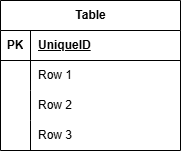

The diagram above was exported from draw.io. Its source (the exported page's mxGraphModel, read from the mxfile embedded in the PNG):
<mxGraphModel dx="772" dy="659" grid="1" gridSize="10" guides="1" tooltips="1" connect="1" arrows="1" fold="1" page="1" pageScale="1" pageWidth="827" pageHeight="1169" math="0" shadow="0">
  <root>
    <mxCell id="0" />
    <mxCell id="1" parent="0" />
    <mxCell id="60" value="Table" style="shape=table;startSize=30;container=1;collapsible=1;childLayout=tableLayout;fixedRows=1;rowLines=0;fontStyle=1;align=center;resizeLast=1;html=1;" vertex="1" parent="1">
      <mxGeometry x="460" y="300" width="180" height="150" as="geometry" />
    </mxCell>
    <mxCell id="61" value="" style="shape=tableRow;horizontal=0;startSize=0;swimlaneHead=0;swimlaneBody=0;fillColor=none;collapsible=0;dropTarget=0;points=[[0,0.5],[1,0.5]];portConstraint=eastwest;top=0;left=0;right=0;bottom=1;" vertex="1" parent="60">
      <mxGeometry y="30" width="180" height="30" as="geometry" />
    </mxCell>
    <mxCell id="62" value="PK" style="shape=partialRectangle;connectable=0;fillColor=none;top=0;left=0;bottom=0;right=0;fontStyle=1;overflow=hidden;whiteSpace=wrap;html=1;" vertex="1" parent="61">
      <mxGeometry width="30" height="30" as="geometry">
        <mxRectangle width="30" height="30" as="alternateBounds" />
      </mxGeometry>
    </mxCell>
    <mxCell id="63" value="UniqueID" style="shape=partialRectangle;connectable=0;fillColor=none;top=0;left=0;bottom=0;right=0;align=left;spacingLeft=6;fontStyle=5;overflow=hidden;whiteSpace=wrap;html=1;" vertex="1" parent="61">
      <mxGeometry x="30" width="150" height="30" as="geometry">
        <mxRectangle width="150" height="30" as="alternateBounds" />
      </mxGeometry>
    </mxCell>
    <mxCell id="64" value="" style="shape=tableRow;horizontal=0;startSize=0;swimlaneHead=0;swimlaneBody=0;fillColor=none;collapsible=0;dropTarget=0;points=[[0,0.5],[1,0.5]];portConstraint=eastwest;top=0;left=0;right=0;bottom=0;" vertex="1" parent="60">
      <mxGeometry y="60" width="180" height="30" as="geometry" />
    </mxCell>
    <mxCell id="65" value="" style="shape=partialRectangle;connectable=0;fillColor=none;top=0;left=0;bottom=0;right=0;editable=1;overflow=hidden;whiteSpace=wrap;html=1;" vertex="1" parent="64">
      <mxGeometry width="30" height="30" as="geometry">
        <mxRectangle width="30" height="30" as="alternateBounds" />
      </mxGeometry>
    </mxCell>
    <mxCell id="66" value="Row 1" style="shape=partialRectangle;connectable=0;fillColor=none;top=0;left=0;bottom=0;right=0;align=left;spacingLeft=6;overflow=hidden;whiteSpace=wrap;html=1;" vertex="1" parent="64">
      <mxGeometry x="30" width="150" height="30" as="geometry">
        <mxRectangle width="150" height="30" as="alternateBounds" />
      </mxGeometry>
    </mxCell>
    <mxCell id="67" value="" style="shape=tableRow;horizontal=0;startSize=0;swimlaneHead=0;swimlaneBody=0;fillColor=none;collapsible=0;dropTarget=0;points=[[0,0.5],[1,0.5]];portConstraint=eastwest;top=0;left=0;right=0;bottom=0;" vertex="1" parent="60">
      <mxGeometry y="90" width="180" height="30" as="geometry" />
    </mxCell>
    <mxCell id="68" value="" style="shape=partialRectangle;connectable=0;fillColor=none;top=0;left=0;bottom=0;right=0;editable=1;overflow=hidden;whiteSpace=wrap;html=1;" vertex="1" parent="67">
      <mxGeometry width="30" height="30" as="geometry">
        <mxRectangle width="30" height="30" as="alternateBounds" />
      </mxGeometry>
    </mxCell>
    <mxCell id="69" value="Row 2" style="shape=partialRectangle;connectable=0;fillColor=none;top=0;left=0;bottom=0;right=0;align=left;spacingLeft=6;overflow=hidden;whiteSpace=wrap;html=1;" vertex="1" parent="67">
      <mxGeometry x="30" width="150" height="30" as="geometry">
        <mxRectangle width="150" height="30" as="alternateBounds" />
      </mxGeometry>
    </mxCell>
    <mxCell id="70" value="" style="shape=tableRow;horizontal=0;startSize=0;swimlaneHead=0;swimlaneBody=0;fillColor=none;collapsible=0;dropTarget=0;points=[[0,0.5],[1,0.5]];portConstraint=eastwest;top=0;left=0;right=0;bottom=0;" vertex="1" parent="60">
      <mxGeometry y="120" width="180" height="30" as="geometry" />
    </mxCell>
    <mxCell id="71" value="" style="shape=partialRectangle;connectable=0;fillColor=none;top=0;left=0;bottom=0;right=0;editable=1;overflow=hidden;whiteSpace=wrap;html=1;" vertex="1" parent="70">
      <mxGeometry width="30" height="30" as="geometry">
        <mxRectangle width="30" height="30" as="alternateBounds" />
      </mxGeometry>
    </mxCell>
    <mxCell id="72" value="Row 3" style="shape=partialRectangle;connectable=0;fillColor=none;top=0;left=0;bottom=0;right=0;align=left;spacingLeft=6;overflow=hidden;whiteSpace=wrap;html=1;" vertex="1" parent="70">
      <mxGeometry x="30" width="150" height="30" as="geometry">
        <mxRectangle width="150" height="30" as="alternateBounds" />
      </mxGeometry>
    </mxCell>
  </root>
</mxGraphModel>